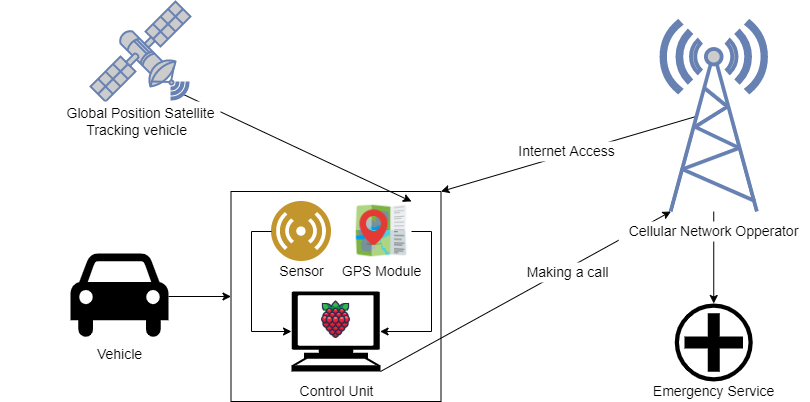

The diagram above was exported from draw.io. Its source (the exported page's mxGraphModel, read from the mxfile embedded in the PNG):
<mxGraphModel dx="1422" dy="713" grid="1" gridSize="10" guides="1" tooltips="1" connect="1" arrows="1" fold="1" page="1" pageScale="1" pageWidth="850" pageHeight="1100" math="0" shadow="0">
  <root>
    <mxCell id="0" />
    <mxCell id="1" parent="0" />
    <mxCell id="rM8OH88rImum2E8ff6dG-28" style="edgeStyle=orthogonalEdgeStyle;rounded=0;orthogonalLoop=1;jettySize=auto;html=1;exitX=1;exitY=0.5;exitDx=0;exitDy=0;exitPerimeter=0;entryX=0;entryY=0.5;entryDx=0;entryDy=0;fontSize=14;" edge="1" parent="1" source="rM8OH88rImum2E8ff6dG-1" target="rM8OH88rImum2E8ff6dG-23">
      <mxGeometry relative="1" as="geometry" />
    </mxCell>
    <mxCell id="rM8OH88rImum2E8ff6dG-26" value="" style="group" vertex="1" connectable="0" parent="1">
      <mxGeometry x="301" y="210" width="169.5" height="200" as="geometry" />
    </mxCell>
    <mxCell id="rM8OH88rImum2E8ff6dG-15" value="" style="group" vertex="1" connectable="0" parent="rM8OH88rImum2E8ff6dG-26">
      <mxGeometry x="20" y="90" width="149.5" height="110" as="geometry" />
    </mxCell>
    <mxCell id="rM8OH88rImum2E8ff6dG-11" value="" style="group" vertex="1" connectable="0" parent="rM8OH88rImum2E8ff6dG-15">
      <mxGeometry width="149.5" height="110" as="geometry" />
    </mxCell>
    <mxCell id="rM8OH88rImum2E8ff6dG-23" value="" style="whiteSpace=wrap;html=1;aspect=fixed;fontSize=14;" vertex="1" parent="rM8OH88rImum2E8ff6dG-11">
      <mxGeometry x="-60.5" y="-100" width="210" height="210" as="geometry" />
    </mxCell>
    <mxCell id="rM8OH88rImum2E8ff6dG-4" value="" style="shape=mxgraph.signs.tech.computer;html=1;pointerEvents=1;fillColor=#000000;strokeColor=none;verticalLabelPosition=bottom;verticalAlign=top;align=center;" vertex="1" parent="rM8OH88rImum2E8ff6dG-11">
      <mxGeometry width="89" height="80" as="geometry" />
    </mxCell>
    <mxCell id="rM8OH88rImum2E8ff6dG-7" value="" style="shape=image;html=1;verticalAlign=top;verticalLabelPosition=bottom;labelBackgroundColor=#ffffff;imageAspect=0;aspect=fixed;image=https://cdn1.iconfinder.com/data/icons/fruit-136/64/Fruit_iconfree_Filled_Outline_raspberry-healthy-organic-food-fruit_icon-128.png" vertex="1" parent="rM8OH88rImum2E8ff6dG-11">
      <mxGeometry x="24.5" y="8.163265306122469" width="40" height="40" as="geometry" />
    </mxCell>
    <mxCell id="rM8OH88rImum2E8ff6dG-12" value="Control Unit" style="text;html=1;align=center;verticalAlign=middle;resizable=0;points=[];autosize=1;strokeColor=none;fillColor=none;fontSize=14;" vertex="1" parent="rM8OH88rImum2E8ff6dG-15">
      <mxGeometry y="90" width="90" height="20" as="geometry" />
    </mxCell>
    <mxCell id="rM8OH88rImum2E8ff6dG-16" value="" style="group" vertex="1" connectable="0" parent="rM8OH88rImum2E8ff6dG-26">
      <mxGeometry width="60" height="80" as="geometry" />
    </mxCell>
    <mxCell id="rM8OH88rImum2E8ff6dG-2" value="" style="aspect=fixed;perimeter=ellipsePerimeter;html=1;align=center;shadow=0;dashed=0;fontColor=#4277BB;labelBackgroundColor=#ffffff;fontSize=12;spacingTop=3;image;image=img/lib/ibm/users/sensor.svg;" vertex="1" parent="rM8OH88rImum2E8ff6dG-16">
      <mxGeometry width="60" height="60" as="geometry" />
    </mxCell>
    <mxCell id="rM8OH88rImum2E8ff6dG-9" value="Sensor" style="text;html=1;align=center;verticalAlign=middle;resizable=0;points=[];autosize=1;strokeColor=none;fillColor=none;fontSize=14;" vertex="1" parent="rM8OH88rImum2E8ff6dG-16">
      <mxGeometry y="60" width="60" height="20" as="geometry" />
    </mxCell>
    <mxCell id="rM8OH88rImum2E8ff6dG-21" value="" style="group" vertex="1" connectable="0" parent="rM8OH88rImum2E8ff6dG-26">
      <mxGeometry x="80" width="75" height="80" as="geometry" />
    </mxCell>
    <mxCell id="rM8OH88rImum2E8ff6dG-14" value="" style="shape=image;html=1;verticalAlign=top;verticalLabelPosition=bottom;labelBackgroundColor=#ffffff;imageAspect=0;aspect=fixed;image=https://cdn1.iconfinder.com/data/icons/icons-for-a-site-1/64/advantage_nearby-128.png;fontSize=14;" vertex="1" parent="rM8OH88rImum2E8ff6dG-21">
      <mxGeometry width="60" height="60" as="geometry" />
    </mxCell>
    <mxCell id="rM8OH88rImum2E8ff6dG-18" value="GPS Module" style="text;html=1;align=center;verticalAlign=middle;resizable=0;points=[];autosize=1;strokeColor=none;fillColor=none;fontSize=14;" vertex="1" parent="rM8OH88rImum2E8ff6dG-21">
      <mxGeometry x="-15" y="60" width="90" height="20" as="geometry" />
    </mxCell>
    <mxCell id="rM8OH88rImum2E8ff6dG-24" style="edgeStyle=orthogonalEdgeStyle;rounded=0;orthogonalLoop=1;jettySize=auto;html=1;exitX=0;exitY=0.5;exitDx=0;exitDy=0;entryX=0;entryY=0.5;entryDx=0;entryDy=0;entryPerimeter=0;fontSize=14;" edge="1" parent="rM8OH88rImum2E8ff6dG-26" source="rM8OH88rImum2E8ff6dG-2" target="rM8OH88rImum2E8ff6dG-4">
      <mxGeometry relative="1" as="geometry" />
    </mxCell>
    <mxCell id="rM8OH88rImum2E8ff6dG-25" style="edgeStyle=orthogonalEdgeStyle;rounded=0;orthogonalLoop=1;jettySize=auto;html=1;exitX=1;exitY=0.5;exitDx=0;exitDy=0;entryX=0.995;entryY=0.5;entryDx=0;entryDy=0;entryPerimeter=0;fontSize=14;" edge="1" parent="rM8OH88rImum2E8ff6dG-26" source="rM8OH88rImum2E8ff6dG-14" target="rM8OH88rImum2E8ff6dG-4">
      <mxGeometry relative="1" as="geometry" />
    </mxCell>
    <mxCell id="rM8OH88rImum2E8ff6dG-29" style="rounded=0;orthogonalLoop=1;jettySize=auto;html=1;exitX=0.07;exitY=0.93;exitDx=0;exitDy=0;exitPerimeter=0;entryX=1;entryY=0;entryDx=0;entryDy=0;fontSize=14;" edge="1" parent="1" source="rM8OH88rImum2E8ff6dG-13" target="rM8OH88rImum2E8ff6dG-14">
      <mxGeometry relative="1" as="geometry" />
    </mxCell>
    <mxCell id="rM8OH88rImum2E8ff6dG-35" style="edgeStyle=none;rounded=0;orthogonalLoop=1;jettySize=auto;html=1;exitX=0.33;exitY=0.5;exitDx=0;exitDy=0;exitPerimeter=0;entryX=1;entryY=0;entryDx=0;entryDy=0;fontSize=14;" edge="1" parent="1" source="rM8OH88rImum2E8ff6dG-31" target="rM8OH88rImum2E8ff6dG-23">
      <mxGeometry relative="1" as="geometry" />
    </mxCell>
    <mxCell id="rM8OH88rImum2E8ff6dG-42" style="edgeStyle=none;rounded=0;orthogonalLoop=1;jettySize=auto;html=1;exitX=0.5;exitY=1;exitDx=0;exitDy=0;exitPerimeter=0;entryX=0.5;entryY=0;entryDx=0;entryDy=0;entryPerimeter=0;fontSize=14;" edge="1" parent="1" source="rM8OH88rImum2E8ff6dG-31" target="rM8OH88rImum2E8ff6dG-43">
      <mxGeometry relative="1" as="geometry">
        <mxPoint x="743.998" y="319.9559999999999" as="targetPoint" />
      </mxGeometry>
    </mxCell>
    <mxCell id="rM8OH88rImum2E8ff6dG-31" value="" style="fontColor=#0066CC;verticalAlign=top;verticalLabelPosition=bottom;labelPosition=center;align=center;html=1;outlineConnect=0;fillColor=#CCCCCC;strokeColor=#6881B3;gradientColor=none;gradientDirection=north;strokeWidth=2;shape=mxgraph.networks.radio_tower;fontSize=14;" vertex="1" parent="1">
      <mxGeometry x="691" y="30" width="104.5" height="190" as="geometry" />
    </mxCell>
    <mxCell id="rM8OH88rImum2E8ff6dG-33" value="" style="group" vertex="1" connectable="0" parent="1">
      <mxGeometry x="30" y="10" width="280" height="140" as="geometry" />
    </mxCell>
    <mxCell id="rM8OH88rImum2E8ff6dG-13" value="" style="fontColor=#0066CC;verticalAlign=top;verticalLabelPosition=bottom;labelPosition=center;align=center;html=1;outlineConnect=0;fillColor=#CCCCCC;strokeColor=#6881B3;gradientColor=none;gradientDirection=north;strokeWidth=2;shape=mxgraph.networks.satellite;fontSize=14;flipV=0;flipH=1;" vertex="1" parent="rM8OH88rImum2E8ff6dG-33">
      <mxGeometry x="90" width="100" height="100" as="geometry" />
    </mxCell>
    <mxCell id="rM8OH88rImum2E8ff6dG-27" value="Global Position Satellite&lt;br&gt;Tracking vehicle&amp;nbsp;&amp;nbsp;" style="text;html=1;align=center;verticalAlign=middle;resizable=0;points=[];autosize=1;strokeColor=none;fillColor=default;fontSize=14;gradientColor=none;" vertex="1" parent="rM8OH88rImum2E8ff6dG-33">
      <mxGeometry x="60" y="100" width="160" height="40" as="geometry" />
    </mxCell>
    <mxCell id="rM8OH88rImum2E8ff6dG-34" style="edgeStyle=none;rounded=0;orthogonalLoop=1;jettySize=auto;html=1;exitX=1;exitY=1;exitDx=0;exitDy=0;exitPerimeter=0;entryX=0.09;entryY=1;entryDx=0;entryDy=0;entryPerimeter=0;fontSize=14;" edge="1" parent="1" source="rM8OH88rImum2E8ff6dG-4" target="rM8OH88rImum2E8ff6dG-31">
      <mxGeometry relative="1" as="geometry" />
    </mxCell>
    <mxCell id="rM8OH88rImum2E8ff6dG-36" value="Internet Access" style="text;html=1;align=center;verticalAlign=middle;resizable=0;points=[];autosize=1;strokeColor=none;fillColor=default;fontSize=14;" vertex="1" parent="1">
      <mxGeometry x="541" y="150" width="110" height="20" as="geometry" />
    </mxCell>
    <mxCell id="rM8OH88rImum2E8ff6dG-37" value="Making a call" style="text;html=1;align=center;verticalAlign=middle;resizable=0;points=[];autosize=1;strokeColor=none;fillColor=default;fontSize=14;" vertex="1" parent="1">
      <mxGeometry x="547" y="271" width="100" height="20" as="geometry" />
    </mxCell>
    <mxCell id="rM8OH88rImum2E8ff6dG-39" value="Cellular Network Opperator" style="text;html=1;align=center;verticalAlign=middle;resizable=0;points=[];autosize=1;strokeColor=none;fillColor=default;fontSize=14;" vertex="1" parent="1">
      <mxGeometry x="648.25" y="230" width="190" height="20" as="geometry" />
    </mxCell>
    <mxCell id="rM8OH88rImum2E8ff6dG-43" value="" style="shape=mxgraph.signs.healthcare.hospital_1;html=1;pointerEvents=1;fillColor=#000000;strokeColor=none;verticalLabelPosition=bottom;verticalAlign=top;align=center;fontSize=14;" vertex="1" parent="1">
      <mxGeometry x="704.25" y="312" width="78" height="78" as="geometry" />
    </mxCell>
    <mxCell id="rM8OH88rImum2E8ff6dG-46" value="Emergency Service" style="text;html=1;align=center;verticalAlign=middle;resizable=0;points=[];autosize=1;strokeColor=none;fillColor=default;fontSize=14;" vertex="1" parent="1">
      <mxGeometry x="673.25" y="390" width="140" height="20" as="geometry" />
    </mxCell>
    <mxCell id="rM8OH88rImum2E8ff6dG-47" value="" style="group" vertex="1" connectable="0" parent="1">
      <mxGeometry x="100" y="262" width="98" height="111" as="geometry" />
    </mxCell>
    <mxCell id="rM8OH88rImum2E8ff6dG-1" value="" style="shape=mxgraph.signs.transportation.car_4;html=1;pointerEvents=1;fillColor=#000000;strokeColor=none;verticalLabelPosition=bottom;verticalAlign=top;align=center;" vertex="1" parent="rM8OH88rImum2E8ff6dG-47">
      <mxGeometry width="98" height="86" as="geometry" />
    </mxCell>
    <mxCell id="rM8OH88rImum2E8ff6dG-10" value="Vehicle" style="text;html=1;align=center;verticalAlign=middle;resizable=0;points=[];autosize=1;strokeColor=none;fillColor=none;fontSize=14;" vertex="1" parent="rM8OH88rImum2E8ff6dG-47">
      <mxGeometry x="19" y="91" width="60" height="20" as="geometry" />
    </mxCell>
  </root>
</mxGraphModel>